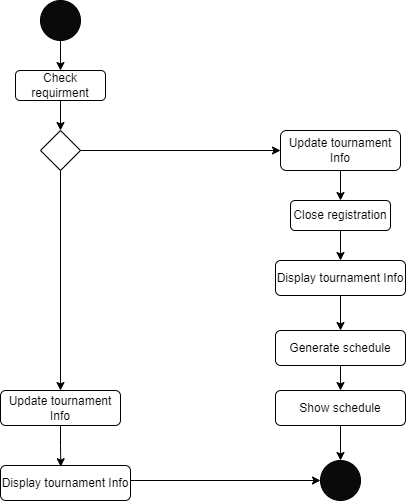

The diagram above was exported from draw.io. Its source (the exported page's mxGraphModel, read from the mxfile embedded in the PNG):
<mxGraphModel dx="1038" dy="641" grid="1" gridSize="10" guides="1" tooltips="1" connect="1" arrows="1" fold="1" page="1" pageScale="1" pageWidth="850" pageHeight="1100" math="0" shadow="0">
  <root>
    <mxCell id="0" />
    <mxCell id="1" parent="0" />
    <mxCell id="vArAdTvjFIz4yn3AnqPI-4" style="edgeStyle=orthogonalEdgeStyle;rounded=0;orthogonalLoop=1;jettySize=auto;html=1;entryX=0.5;entryY=0;entryDx=0;entryDy=0;" parent="1" source="vArAdTvjFIz4yn3AnqPI-1" target="vArAdTvjFIz4yn3AnqPI-3" edge="1">
      <mxGeometry relative="1" as="geometry" />
    </mxCell>
    <mxCell id="vArAdTvjFIz4yn3AnqPI-1" value="" style="ellipse;whiteSpace=wrap;html=1;aspect=fixed;fillColor=#0A0A0A;" parent="1" vertex="1">
      <mxGeometry x="110" y="110" width="40" height="40" as="geometry" />
    </mxCell>
    <mxCell id="vArAdTvjFIz4yn3AnqPI-6" style="edgeStyle=orthogonalEdgeStyle;rounded=0;orthogonalLoop=1;jettySize=auto;html=1;entryX=0.5;entryY=0;entryDx=0;entryDy=0;" parent="1" source="vArAdTvjFIz4yn3AnqPI-3" target="vArAdTvjFIz4yn3AnqPI-5" edge="1">
      <mxGeometry relative="1" as="geometry" />
    </mxCell>
    <mxCell id="vArAdTvjFIz4yn3AnqPI-3" value="Check requirment" style="rounded=1;whiteSpace=wrap;html=1;fillColor=#FFFFFF;" parent="1" vertex="1">
      <mxGeometry x="85" y="180" width="90" height="30" as="geometry" />
    </mxCell>
    <mxCell id="vArAdTvjFIz4yn3AnqPI-9" value="" style="edgeStyle=orthogonalEdgeStyle;rounded=0;orthogonalLoop=1;jettySize=auto;html=1;entryX=0;entryY=0.5;entryDx=0;entryDy=0;" parent="1" source="vArAdTvjFIz4yn3AnqPI-5" target="vArAdTvjFIz4yn3AnqPI-8" edge="1">
      <mxGeometry relative="1" as="geometry" />
    </mxCell>
    <mxCell id="vArAdTvjFIz4yn3AnqPI-13" style="edgeStyle=orthogonalEdgeStyle;rounded=0;orthogonalLoop=1;jettySize=auto;html=1;labelPosition=left;verticalLabelPosition=top;align=right;verticalAlign=bottom;entryX=0.5;entryY=0;entryDx=0;entryDy=0;" parent="1" source="vArAdTvjFIz4yn3AnqPI-5" target="vArAdTvjFIz4yn3AnqPI-26" edge="1">
      <mxGeometry relative="1" as="geometry">
        <mxPoint x="130" y="500" as="targetPoint" />
        <Array as="points" />
      </mxGeometry>
    </mxCell>
    <mxCell id="vArAdTvjFIz4yn3AnqPI-5" value="" style="rhombus;whiteSpace=wrap;html=1;fillColor=#FFFFFF;" parent="1" vertex="1">
      <mxGeometry x="110" y="240" width="40" height="40" as="geometry" />
    </mxCell>
    <mxCell id="vArAdTvjFIz4yn3AnqPI-17" style="edgeStyle=orthogonalEdgeStyle;rounded=0;orthogonalLoop=1;jettySize=auto;html=1;" parent="1" source="vArAdTvjFIz4yn3AnqPI-8" target="vArAdTvjFIz4yn3AnqPI-16" edge="1">
      <mxGeometry relative="1" as="geometry" />
    </mxCell>
    <mxCell id="vArAdTvjFIz4yn3AnqPI-8" value="Update tournament Info" style="rounded=1;whiteSpace=wrap;html=1;fillColor=#FFFFFF;" parent="1" vertex="1">
      <mxGeometry x="350" y="240" width="120" height="40" as="geometry" />
    </mxCell>
    <mxCell id="vArAdTvjFIz4yn3AnqPI-12" value="" style="ellipse;whiteSpace=wrap;html=1;aspect=fixed;fillColor=#0A0A0A;" parent="1" vertex="1">
      <mxGeometry x="390" y="570" width="40" height="40" as="geometry" />
    </mxCell>
    <mxCell id="vArAdTvjFIz4yn3AnqPI-19" style="edgeStyle=orthogonalEdgeStyle;rounded=0;orthogonalLoop=1;jettySize=auto;html=1;entryX=0.5;entryY=0;entryDx=0;entryDy=0;" parent="1" source="vArAdTvjFIz4yn3AnqPI-16" target="vArAdTvjFIz4yn3AnqPI-18" edge="1">
      <mxGeometry relative="1" as="geometry" />
    </mxCell>
    <mxCell id="vArAdTvjFIz4yn3AnqPI-16" value="Close registration" style="rounded=1;whiteSpace=wrap;html=1;fillColor=#FFFFFF;" parent="1" vertex="1">
      <mxGeometry x="360" y="310" width="100" height="30" as="geometry" />
    </mxCell>
    <mxCell id="vArAdTvjFIz4yn3AnqPI-18" value="Display tournament Info" style="rounded=1;whiteSpace=wrap;html=1;fillColor=#FFFFFF;" parent="1" vertex="1">
      <mxGeometry x="345" y="370" width="130" height="35" as="geometry" />
    </mxCell>
    <mxCell id="vArAdTvjFIz4yn3AnqPI-23" value="" style="edgeStyle=orthogonalEdgeStyle;rounded=0;orthogonalLoop=1;jettySize=auto;html=1;" parent="1" source="vArAdTvjFIz4yn3AnqPI-18" target="vArAdTvjFIz4yn3AnqPI-22" edge="1">
      <mxGeometry relative="1" as="geometry" />
    </mxCell>
    <mxCell id="vArAdTvjFIz4yn3AnqPI-25" style="edgeStyle=orthogonalEdgeStyle;rounded=0;orthogonalLoop=1;jettySize=auto;html=1;entryX=0.5;entryY=0;entryDx=0;entryDy=0;" parent="1" source="vArAdTvjFIz4yn3AnqPI-22" target="vArAdTvjFIz4yn3AnqPI-24" edge="1">
      <mxGeometry relative="1" as="geometry" />
    </mxCell>
    <mxCell id="vArAdTvjFIz4yn3AnqPI-22" value="Generate schedule" style="rounded=1;whiteSpace=wrap;html=1;fillColor=#FFFFFF;" parent="1" vertex="1">
      <mxGeometry x="345" y="440" width="130" height="35" as="geometry" />
    </mxCell>
    <mxCell id="vArAdTvjFIz4yn3AnqPI-33" style="edgeStyle=orthogonalEdgeStyle;rounded=0;orthogonalLoop=1;jettySize=auto;html=1;" parent="1" source="vArAdTvjFIz4yn3AnqPI-24" target="vArAdTvjFIz4yn3AnqPI-12" edge="1">
      <mxGeometry relative="1" as="geometry" />
    </mxCell>
    <mxCell id="vArAdTvjFIz4yn3AnqPI-24" value="Show schedule" style="rounded=1;whiteSpace=wrap;html=1;fillColor=#FFFFFF;" parent="1" vertex="1">
      <mxGeometry x="345" y="500" width="130" height="35" as="geometry" />
    </mxCell>
    <mxCell id="vArAdTvjFIz4yn3AnqPI-28" style="edgeStyle=orthogonalEdgeStyle;rounded=0;orthogonalLoop=1;jettySize=auto;html=1;entryX=0.464;entryY=0.034;entryDx=0;entryDy=0;entryPerimeter=0;" parent="1" source="vArAdTvjFIz4yn3AnqPI-26" target="vArAdTvjFIz4yn3AnqPI-30" edge="1">
      <mxGeometry relative="1" as="geometry">
        <mxPoint x="130" y="572.5" as="targetPoint" />
      </mxGeometry>
    </mxCell>
    <mxCell id="vArAdTvjFIz4yn3AnqPI-26" value="Update tournament Info" style="rounded=1;whiteSpace=wrap;html=1;fillColor=#FFFFFF;" parent="1" vertex="1">
      <mxGeometry x="70" y="500" width="120" height="35" as="geometry" />
    </mxCell>
    <mxCell id="vArAdTvjFIz4yn3AnqPI-29" style="edgeStyle=orthogonalEdgeStyle;rounded=0;orthogonalLoop=1;jettySize=auto;html=1;entryX=0;entryY=0.5;entryDx=0;entryDy=0;" parent="1" target="vArAdTvjFIz4yn3AnqPI-12" edge="1">
      <mxGeometry relative="1" as="geometry">
        <mxPoint x="190" y="590" as="sourcePoint" />
      </mxGeometry>
    </mxCell>
    <mxCell id="vArAdTvjFIz4yn3AnqPI-30" value="Display tournament Info" style="rounded=1;whiteSpace=wrap;html=1;fillColor=#FFFFFF;" parent="1" vertex="1">
      <mxGeometry x="70" y="575" width="130" height="35" as="geometry" />
    </mxCell>
  </root>
</mxGraphModel>